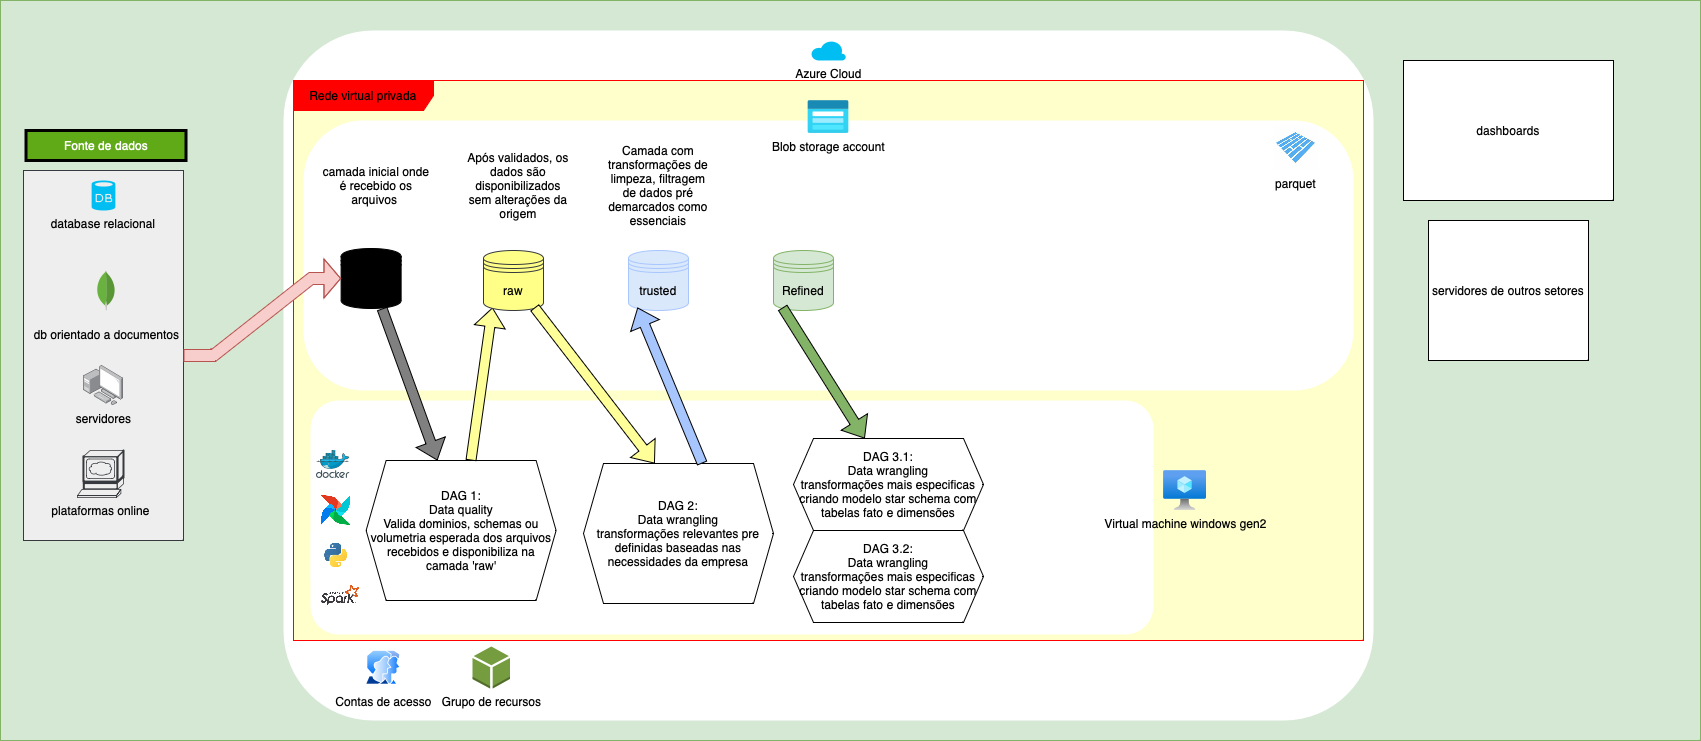

The diagram above was exported from draw.io. Its source (the exported page's mxGraphModel, read from the mxfile embedded in the PNG):
<mxGraphModel dx="2901" dy="802" grid="1" gridSize="10" guides="1" tooltips="1" connect="1" arrows="1" fold="1" page="1" pageScale="1" pageWidth="827" pageHeight="1169" math="0" shadow="0">
  <root>
    <mxCell id="0" />
    <mxCell id="1" parent="0" />
    <mxCell id="DX-mjwQsEXHTmPe9bf6y-3" value="" style="rounded=0;whiteSpace=wrap;html=1;fillColor=#d5e8d4;strokeColor=#82b366;" vertex="1" parent="1">
      <mxGeometry x="-413" y="20" width="1700" height="740" as="geometry" />
    </mxCell>
    <mxCell id="DX-mjwQsEXHTmPe9bf6y-5" value="" style="rounded=0;whiteSpace=wrap;html=1;fillColor=#eeeeee;strokeColor=#36393d;" vertex="1" parent="1">
      <mxGeometry x="-390" y="190" width="160" height="370" as="geometry" />
    </mxCell>
    <mxCell id="DX-mjwQsEXHTmPe9bf6y-6" value="" style="rounded=1;fillColor=#FFFFFF;strokeColor=none;strokeWidth=0;arcSize=13;" vertex="1" parent="1">
      <mxGeometry x="-130" y="50" width="1090" height="690" as="geometry" />
    </mxCell>
    <mxCell id="DX-mjwQsEXHTmPe9bf6y-8" value="dashboards" style="rounded=0;whiteSpace=wrap;html=1;" vertex="1" parent="1">
      <mxGeometry x="990" y="80" width="210" height="140" as="geometry" />
    </mxCell>
    <mxCell id="DX-mjwQsEXHTmPe9bf6y-9" value="servidores de outros setores" style="rounded=0;whiteSpace=wrap;html=1;" vertex="1" parent="1">
      <mxGeometry x="1015" y="240" width="160" height="140" as="geometry" />
    </mxCell>
    <mxCell id="DX-mjwQsEXHTmPe9bf6y-13" value="Fonte de dados" style="text;html=1;strokeColor=default;fillColor=#60a917;align=center;verticalAlign=middle;whiteSpace=wrap;rounded=0;fontColor=#ffffff;strokeWidth=3;" vertex="1" parent="1">
      <mxGeometry x="-387.49" y="150" width="160" height="30" as="geometry" />
    </mxCell>
    <mxCell id="DX-mjwQsEXHTmPe9bf6y-15" value="&lt;font color=&quot;#000000&quot;&gt;Azure Cloud&lt;/font&gt;" style="verticalLabelPosition=bottom;html=1;verticalAlign=top;align=center;strokeColor=none;fillColor=#00BEF2;shape=mxgraph.azure.cloud;" vertex="1" parent="1">
      <mxGeometry x="397.5" y="60" width="35" height="20" as="geometry" />
    </mxCell>
    <mxCell id="DX-mjwQsEXHTmPe9bf6y-17" value="&lt;p style=&quot;line-height: 100%;&quot;&gt;db orientado a documentos&lt;/p&gt;" style="dashed=0;outlineConnect=0;html=1;align=center;labelPosition=center;verticalLabelPosition=bottom;verticalAlign=top;shape=mxgraph.weblogos.mongodb;fontColor=#000000;" vertex="1" parent="1">
      <mxGeometry x="-316.84999999999997" y="290" width="18.73" height="40" as="geometry" />
    </mxCell>
    <mxCell id="DX-mjwQsEXHTmPe9bf6y-18" value="Rede virtual privada" style="shape=umlFrame;whiteSpace=wrap;html=1;pointerEvents=0;fillColor=#FF0000;strokeColor=#FF0000;swimlaneFillColor=#FFFFCC;width=140;height=30;shadow=0;gradientColor=none;" vertex="1" parent="1">
      <mxGeometry x="-120" y="100" width="1070" height="560" as="geometry" />
    </mxCell>
    <mxCell id="DX-mjwQsEXHTmPe9bf6y-16" value="database relacional" style="verticalLabelPosition=bottom;verticalAlign=top;align=center;strokeColor=none;fillColor=#00BEF2;shape=mxgraph.azure.database;labelBorderColor=none;labelBackgroundColor=none;fontColor=#000000;" vertex="1" parent="1">
      <mxGeometry x="-321.87" y="200" width="23.75" height="30" as="geometry" />
    </mxCell>
    <mxCell id="DX-mjwQsEXHTmPe9bf6y-22" value="&lt;font color=&quot;#000000&quot;&gt;&lt;span style=&quot;caret-color: rgb(0, 0, 0);&quot;&gt;servidores&lt;/span&gt;&lt;/font&gt;" style="image;points=[];aspect=fixed;html=1;align=center;shadow=0;dashed=0;image=img/lib/allied_telesis/computer_and_terminals/Personal_Computer_with_Server.svg;labelBackgroundColor=none;" vertex="1" parent="1">
      <mxGeometry x="-330" y="385" width="40" height="40" as="geometry" />
    </mxCell>
    <mxCell id="DX-mjwQsEXHTmPe9bf6y-25" value="&lt;font color=&quot;#000000&quot;&gt;plataformas online&lt;/font&gt;" style="shape=mxgraph.cisco.servers.www_server;html=1;pointerEvents=1;dashed=0;fillColor=#eeeeee;strokeColor=#36393d;strokeWidth=2;verticalLabelPosition=bottom;verticalAlign=top;align=center;outlineConnect=0;" vertex="1" parent="1">
      <mxGeometry x="-336" y="470" width="46" height="47" as="geometry" />
    </mxCell>
    <mxCell id="DX-mjwQsEXHTmPe9bf6y-27" value="&lt;font color=&quot;#000000&quot;&gt;Contas de acesso&lt;/font&gt;" style="image;aspect=fixed;perimeter=ellipsePerimeter;html=1;align=center;shadow=0;dashed=0;spacingTop=3;image=img/lib/active_directory/user_accounts.svg;labelBackgroundColor=none;" vertex="1" parent="1">
      <mxGeometry x="-48" y="670" width="35.62" height="34.55" as="geometry" />
    </mxCell>
    <mxCell id="DX-mjwQsEXHTmPe9bf6y-28" value="&lt;font color=&quot;#000000&quot;&gt;Grupo de recursos&lt;/font&gt;" style="outlineConnect=0;dashed=0;verticalLabelPosition=bottom;verticalAlign=top;align=center;html=1;shape=mxgraph.aws3.resources;fillColor=#759C3E;gradientColor=none;" vertex="1" parent="1">
      <mxGeometry x="59" y="666" width="37.5" height="42.03" as="geometry" />
    </mxCell>
    <mxCell id="DX-mjwQsEXHTmPe9bf6y-30" value="" style="rounded=1;whiteSpace=wrap;html=1;arcSize=12;fillColor=#FFFFFF;strokeColor=none;" vertex="1" parent="1">
      <mxGeometry x="-103" y="420" width="843" height="234" as="geometry" />
    </mxCell>
    <mxCell id="DX-mjwQsEXHTmPe9bf6y-29" value="&lt;font color=&quot;#000000&quot;&gt;Virtual machine windows gen2&lt;/font&gt;" style="image;aspect=fixed;html=1;points=[];align=center;fontSize=12;image=img/lib/azure2/compute/Virtual_Machine.svg;labelBackgroundColor=none;" vertex="1" parent="1">
      <mxGeometry x="750" y="490" width="43.12" height="40" as="geometry" />
    </mxCell>
    <mxCell id="DX-mjwQsEXHTmPe9bf6y-31" value="" style="rounded=1;whiteSpace=wrap;html=1;arcSize=22;fillColor=#FFFFFF;strokeColor=none;fontColor=#333333;" vertex="1" parent="1">
      <mxGeometry x="-110" y="140" width="1050" height="270" as="geometry" />
    </mxCell>
    <mxCell id="DX-mjwQsEXHTmPe9bf6y-32" value="&lt;font color=&quot;#000000&quot;&gt;Blob storage account&lt;/font&gt;" style="image;aspect=fixed;html=1;points=[];align=center;fontSize=12;image=img/lib/azure2/storage/Storage_Accounts_Classic.svg;labelBackgroundColor=none;" vertex="1" parent="1">
      <mxGeometry x="394.3" y="119.99999999999999" width="41.39" height="33.11" as="geometry" />
    </mxCell>
    <mxCell id="DX-mjwQsEXHTmPe9bf6y-53" style="rounded=0;orthogonalLoop=1;jettySize=auto;html=1;entryX=0.375;entryY=0;entryDx=0;entryDy=0;endArrow=async;endFill=0;shape=flexArrow;fillColor=#808080;" edge="1" parent="1" source="DX-mjwQsEXHTmPe9bf6y-36" target="DX-mjwQsEXHTmPe9bf6y-44">
      <mxGeometry relative="1" as="geometry" />
    </mxCell>
    <mxCell id="DX-mjwQsEXHTmPe9bf6y-36" value="staged" style="shape=datastore;whiteSpace=wrap;html=1;fillColor=#000000;" vertex="1" parent="1">
      <mxGeometry x="-72.38" y="268" width="60" height="60" as="geometry" />
    </mxCell>
    <mxCell id="DX-mjwQsEXHTmPe9bf6y-37" value="" style="image;sketch=0;aspect=fixed;html=1;points=[];align=center;fontSize=12;image=img/lib/mscae/Docker.svg;" vertex="1" parent="1">
      <mxGeometry x="-97.38" y="470" width="34.15" height="28" as="geometry" />
    </mxCell>
    <mxCell id="DX-mjwQsEXHTmPe9bf6y-40" value="" style="shape=image;verticalLabelPosition=bottom;verticalAlign=top;imageAspect=0;aspect=fixed;image=data:image/png,(base64 omitted: 5580 chars)" vertex="1" parent="1">
      <mxGeometry x="-92.38" y="515" width="30" height="30" as="geometry" />
    </mxCell>
    <mxCell id="DX-mjwQsEXHTmPe9bf6y-41" value="camada inicial onde é recebido os arquivos&amp;nbsp;" style="text;html=1;strokeColor=none;fillColor=none;align=center;verticalAlign=middle;whiteSpace=wrap;rounded=0;fontColor=#000000;" vertex="1" parent="1">
      <mxGeometry x="-92.38" y="190" width="110" height="30" as="geometry" />
    </mxCell>
    <mxCell id="DX-mjwQsEXHTmPe9bf6y-42" value="" style="shape=image;verticalLabelPosition=bottom;verticalAlign=top;imageAspect=0;aspect=fixed;image=data:image/jpeg,(base64 omitted: 4360 chars)" vertex="1" parent="1">
      <mxGeometry x="-102.38" y="550" width="50" height="50" as="geometry" />
    </mxCell>
    <mxCell id="DX-mjwQsEXHTmPe9bf6y-54" style="rounded=0;orthogonalLoop=1;jettySize=auto;html=1;entryX=0.15;entryY=0.95;entryDx=0;entryDy=0;endArrow=async;endFill=0;shape=flexArrow;fillColor=#FFFF99;entryPerimeter=0;" edge="1" parent="1" source="DX-mjwQsEXHTmPe9bf6y-44" target="DX-mjwQsEXHTmPe9bf6y-45">
      <mxGeometry relative="1" as="geometry" />
    </mxCell>
    <mxCell id="DX-mjwQsEXHTmPe9bf6y-44" value="&lt;font color=&quot;#000000&quot;&gt;DAG 1:&lt;br&gt;Data quality&lt;br&gt;Valida dominios, schemas ou volumetria esperada dos arquivos recebidos e disponibiliza na camada 'raw'&lt;br&gt;&lt;/font&gt;" style="shape=hexagon;perimeter=hexagonPerimeter2;whiteSpace=wrap;html=1;fixedSize=1;fillColor=none;strokeColor=#000000;" vertex="1" parent="1">
      <mxGeometry x="-47.38" y="480" width="190" height="140" as="geometry" />
    </mxCell>
    <mxCell id="DX-mjwQsEXHTmPe9bf6y-45" value="raw" style="shape=datastore;whiteSpace=wrap;html=1;fillColor=#ffff88;strokeColor=#36393d;fontColor=#000000;" vertex="1" parent="1">
      <mxGeometry x="70" y="270" width="60" height="60" as="geometry" />
    </mxCell>
    <mxCell id="DX-mjwQsEXHTmPe9bf6y-46" value="Após validados, os dados são disponibilizados sem alterações da origem" style="text;html=1;strokeColor=none;fillColor=none;align=center;verticalAlign=middle;whiteSpace=wrap;rounded=0;fontColor=#000000;" vertex="1" parent="1">
      <mxGeometry x="50" y="190" width="110" height="30" as="geometry" />
    </mxCell>
    <mxCell id="DX-mjwQsEXHTmPe9bf6y-48" value="trusted" style="shape=datastore;whiteSpace=wrap;html=1;fillColor=#dae8fc;strokeColor=#a8c6fe;fontColor=#000000;" vertex="1" parent="1">
      <mxGeometry x="215" y="270" width="60" height="60" as="geometry" />
    </mxCell>
    <mxCell id="DX-mjwQsEXHTmPe9bf6y-49" value="Camada com transformações de limpeza, filtragem de dados pré demarcados como essenciais" style="text;html=1;strokeColor=none;fillColor=none;align=center;verticalAlign=middle;whiteSpace=wrap;rounded=0;fontColor=#000000;" vertex="1" parent="1">
      <mxGeometry x="190" y="190" width="110" height="30" as="geometry" />
    </mxCell>
    <mxCell id="DX-mjwQsEXHTmPe9bf6y-50" value="&lt;font color=&quot;#000000&quot;&gt;DAG 2:&lt;br&gt;Data wrangling&lt;br&gt;transformações relevantes pre definidas baseadas nas necessidades da empresa&lt;br&gt;&lt;/font&gt;" style="shape=hexagon;perimeter=hexagonPerimeter2;whiteSpace=wrap;html=1;fixedSize=1;fillColor=none;strokeColor=#000000;" vertex="1" parent="1">
      <mxGeometry x="170" y="483" width="190" height="140" as="geometry" />
    </mxCell>
    <mxCell id="DX-mjwQsEXHTmPe9bf6y-51" value="" style="shape=image;verticalLabelPosition=bottom;verticalAlign=top;imageAspect=0;aspect=fixed;image=data:image/png,(base64 omitted: 8044 chars)" vertex="1" parent="1">
      <mxGeometry x="-92.38" y="605" width="38.52" height="20" as="geometry" />
    </mxCell>
    <mxCell id="DX-mjwQsEXHTmPe9bf6y-52" style="rounded=0;orthogonalLoop=1;jettySize=auto;html=1;entryX=0;entryY=0.5;entryDx=0;entryDy=0;edgeStyle=entityRelationEdgeStyle;shape=flexArrow;elbow=vertical;shadow=0;fillColor=#f8cecc;strokeColor=#b85450;endWidth=26;endSize=5.21;width=12;exitX=1;exitY=0.5;exitDx=0;exitDy=0;" edge="1" parent="1" source="DX-mjwQsEXHTmPe9bf6y-5" target="DX-mjwQsEXHTmPe9bf6y-36">
      <mxGeometry relative="1" as="geometry">
        <mxPoint x="-160" y="377.5" as="sourcePoint" />
        <mxPoint x="-72.38000000000011" y="242.5" as="targetPoint" />
        <Array as="points">
          <mxPoint x="-180" y="377.5" />
          <mxPoint x="-130" y="302.5" />
          <mxPoint x="-150" y="362.5" />
          <mxPoint x="-130" y="312.5" />
          <mxPoint x="-140" y="312.5" />
          <mxPoint x="-130" y="312.5" />
        </Array>
      </mxGeometry>
    </mxCell>
    <mxCell id="DX-mjwQsEXHTmPe9bf6y-55" style="rounded=0;orthogonalLoop=1;jettySize=auto;html=1;entryX=0.375;entryY=0;entryDx=0;entryDy=0;endArrow=async;endFill=0;shape=flexArrow;fillColor=#FFFF99;exitX=0.85;exitY=0.95;exitDx=0;exitDy=0;exitPerimeter=0;fontColor=#FFFF99;" edge="1" parent="1" source="DX-mjwQsEXHTmPe9bf6y-45" target="DX-mjwQsEXHTmPe9bf6y-50">
      <mxGeometry relative="1" as="geometry">
        <mxPoint x="140" y="330" as="sourcePoint" />
        <mxPoint x="197.62" y="490" as="targetPoint" />
      </mxGeometry>
    </mxCell>
    <mxCell id="DX-mjwQsEXHTmPe9bf6y-56" style="rounded=0;orthogonalLoop=1;jettySize=auto;html=1;entryX=0.15;entryY=0.95;entryDx=0;entryDy=0;endArrow=async;endFill=0;shape=flexArrow;fillColor=#A8C6FE;entryPerimeter=0;exitX=0.625;exitY=0;exitDx=0;exitDy=0;fillStyle=auto;" edge="1" parent="1" source="DX-mjwQsEXHTmPe9bf6y-50" target="DX-mjwQsEXHTmPe9bf6y-48">
      <mxGeometry relative="1" as="geometry">
        <mxPoint x="307.5" y="470" as="sourcePoint" />
        <mxPoint x="329.5" y="317" as="targetPoint" />
      </mxGeometry>
    </mxCell>
    <mxCell id="DX-mjwQsEXHTmPe9bf6y-57" value="parquet" style="shape=image;verticalLabelPosition=bottom;verticalAlign=top;imageAspect=0;aspect=fixed;image=data:image/jpeg,(base64 omitted: 6856 chars);fontColor=#000000;" vertex="1" parent="1">
      <mxGeometry x="860" y="145" width="45" height="45" as="geometry" />
    </mxCell>
    <mxCell id="DX-mjwQsEXHTmPe9bf6y-58" value="Refined" style="shape=datastore;whiteSpace=wrap;html=1;fillColor=#d5e8d4;strokeColor=#82b366;fontColor=#000000;" vertex="1" parent="1">
      <mxGeometry x="360" y="270" width="60" height="60" as="geometry" />
    </mxCell>
    <mxCell id="DX-mjwQsEXHTmPe9bf6y-59" value="&lt;font color=&quot;#000000&quot;&gt;DAG 3.1:&lt;br&gt;Data wrangling&lt;br&gt;transformações mais especificas criando modelo star schema com tabelas fato e dimensões&lt;br&gt;&lt;/font&gt;" style="shape=hexagon;perimeter=hexagonPerimeter2;whiteSpace=wrap;html=1;fixedSize=1;fillColor=none;strokeColor=#000000;" vertex="1" parent="1">
      <mxGeometry x="380" y="458" width="190" height="92" as="geometry" />
    </mxCell>
    <mxCell id="DX-mjwQsEXHTmPe9bf6y-60" value="&lt;font color=&quot;#000000&quot;&gt;DAG 3.2:&lt;br&gt;Data wrangling&lt;br&gt;transformações mais especificas criando modelo star schema com tabelas fato e dimensões&lt;br&gt;&lt;/font&gt;" style="shape=hexagon;perimeter=hexagonPerimeter2;whiteSpace=wrap;html=1;fixedSize=1;fillColor=none;strokeColor=#000000;" vertex="1" parent="1">
      <mxGeometry x="380" y="550" width="190" height="92" as="geometry" />
    </mxCell>
    <mxCell id="DX-mjwQsEXHTmPe9bf6y-61" style="rounded=0;orthogonalLoop=1;jettySize=auto;html=1;entryX=0.375;entryY=0;entryDx=0;entryDy=0;endArrow=async;endFill=0;shape=flexArrow;fillColor=#82B366;exitX=0.15;exitY=0.95;exitDx=0;exitDy=0;exitPerimeter=0;fontColor=#FFFF99;" edge="1" parent="1" source="DX-mjwQsEXHTmPe9bf6y-58" target="DX-mjwQsEXHTmPe9bf6y-59">
      <mxGeometry relative="1" as="geometry">
        <mxPoint x="377" y="330" as="sourcePoint" />
        <mxPoint x="497" y="486" as="targetPoint" />
      </mxGeometry>
    </mxCell>
  </root>
</mxGraphModel>